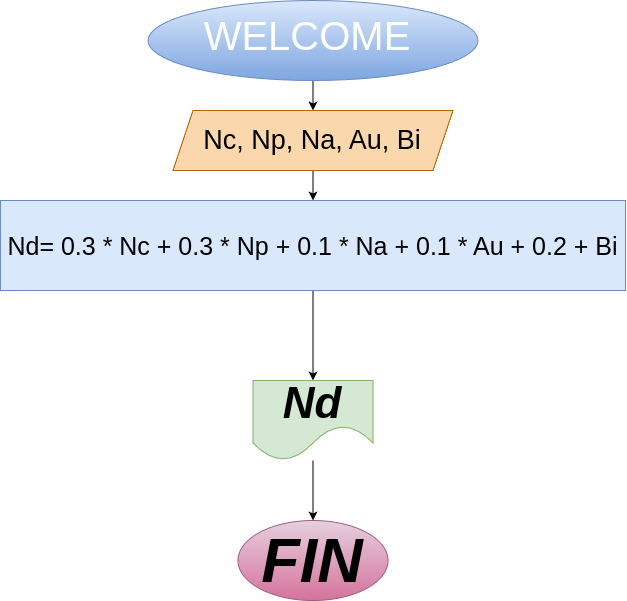

The diagram above was exported from draw.io. Its source (the exported page's mxGraphModel, read from the mxfile embedded in the PNG):
<mxGraphModel dx="1737" dy="1905" grid="1" gridSize="10" guides="1" tooltips="1" connect="1" arrows="1" fold="1" page="1" pageScale="1" pageWidth="850" pageHeight="1100" math="0" shadow="0">
  <root>
    <mxCell id="0" />
    <mxCell id="1" parent="0" />
    <mxCell id="26" value="" style="edgeStyle=none;html=1;entryX=0.5;entryY=0;entryDx=0;entryDy=0;" edge="1" parent="1" source="14" target="27">
      <mxGeometry relative="1" as="geometry">
        <mxPoint x="-7.5" y="-100" as="targetPoint" />
      </mxGeometry>
    </mxCell>
    <mxCell id="14" value="" style="ellipse;whiteSpace=wrap;html=1;fillColor=#dae8fc;gradientColor=#7ea6e0;strokeColor=#6c8ebf;" vertex="1" parent="1">
      <mxGeometry x="-172.5" y="-260" width="330" height="80" as="geometry" />
    </mxCell>
    <mxCell id="15" value="&lt;font style=&quot;font-size: 40px;&quot;&gt;WELCOME&lt;/font&gt;" style="text;html=1;align=center;verticalAlign=middle;whiteSpace=wrap;rounded=0;fillColor=none;fontColor=#ffffff;strokeColor=none;" vertex="1" parent="1">
      <mxGeometry x="-42.5" y="-240" width="60" height="30" as="geometry" />
    </mxCell>
    <mxCell id="30" value="" style="edgeStyle=none;html=1;" edge="1" parent="1" source="27" target="29">
      <mxGeometry relative="1" as="geometry" />
    </mxCell>
    <mxCell id="27" value="" style="shape=parallelogram;perimeter=parallelogramPerimeter;whiteSpace=wrap;html=1;fixedSize=1;fillColor=#fad7ac;strokeColor=#b46504;" vertex="1" parent="1">
      <mxGeometry x="-147.5" y="-150" width="280" height="60" as="geometry" />
    </mxCell>
    <mxCell id="33" value="" style="edgeStyle=none;html=1;" edge="1" parent="1" source="29" target="32">
      <mxGeometry relative="1" as="geometry" />
    </mxCell>
    <mxCell id="29" value="&lt;font style=&quot;font-size: 25px;&quot;&gt;Nd= 0.3 * Nc + 0.3 * Np + 0.1 * Na + 0.1 * Au + 0.2 + Bi&lt;/font&gt;" style="whiteSpace=wrap;html=1;fillColor=#dae8fc;strokeColor=#6c8ebf;" vertex="1" parent="1">
      <mxGeometry x="-320" y="-60" width="625" height="90" as="geometry" />
    </mxCell>
    <mxCell id="31" value="Nc, Np, Na, Au, Bi" style="text;html=1;align=center;verticalAlign=middle;whiteSpace=wrap;rounded=0;fontSize=27;" vertex="1" parent="1">
      <mxGeometry x="-122.5" y="-140" width="230" height="40" as="geometry" />
    </mxCell>
    <mxCell id="35" value="" style="edgeStyle=none;html=1;" edge="1" parent="1" source="32" target="34">
      <mxGeometry relative="1" as="geometry" />
    </mxCell>
    <mxCell id="32" value="&lt;b&gt;&lt;i&gt;&lt;font style=&quot;font-size: 44px;&quot;&gt;Nd&lt;/font&gt;&lt;/i&gt;&lt;/b&gt;" style="shape=document;whiteSpace=wrap;html=1;boundedLbl=1;size=0.4375;fillColor=#d5e8d4;strokeColor=#82b366;" vertex="1" parent="1">
      <mxGeometry x="-67.5" y="120" width="120" height="80" as="geometry" />
    </mxCell>
    <mxCell id="34" value="&lt;b&gt;&lt;i&gt;&lt;font style=&quot;font-size: 63px;&quot;&gt;FIN&lt;/font&gt;&lt;/i&gt;&lt;/b&gt;" style="ellipse;whiteSpace=wrap;html=1;fillColor=#e6d0de;gradientColor=#d5739d;strokeColor=#996185;" vertex="1" parent="1">
      <mxGeometry x="-82.5" y="260" width="150" height="80" as="geometry" />
    </mxCell>
  </root>
</mxGraphModel>